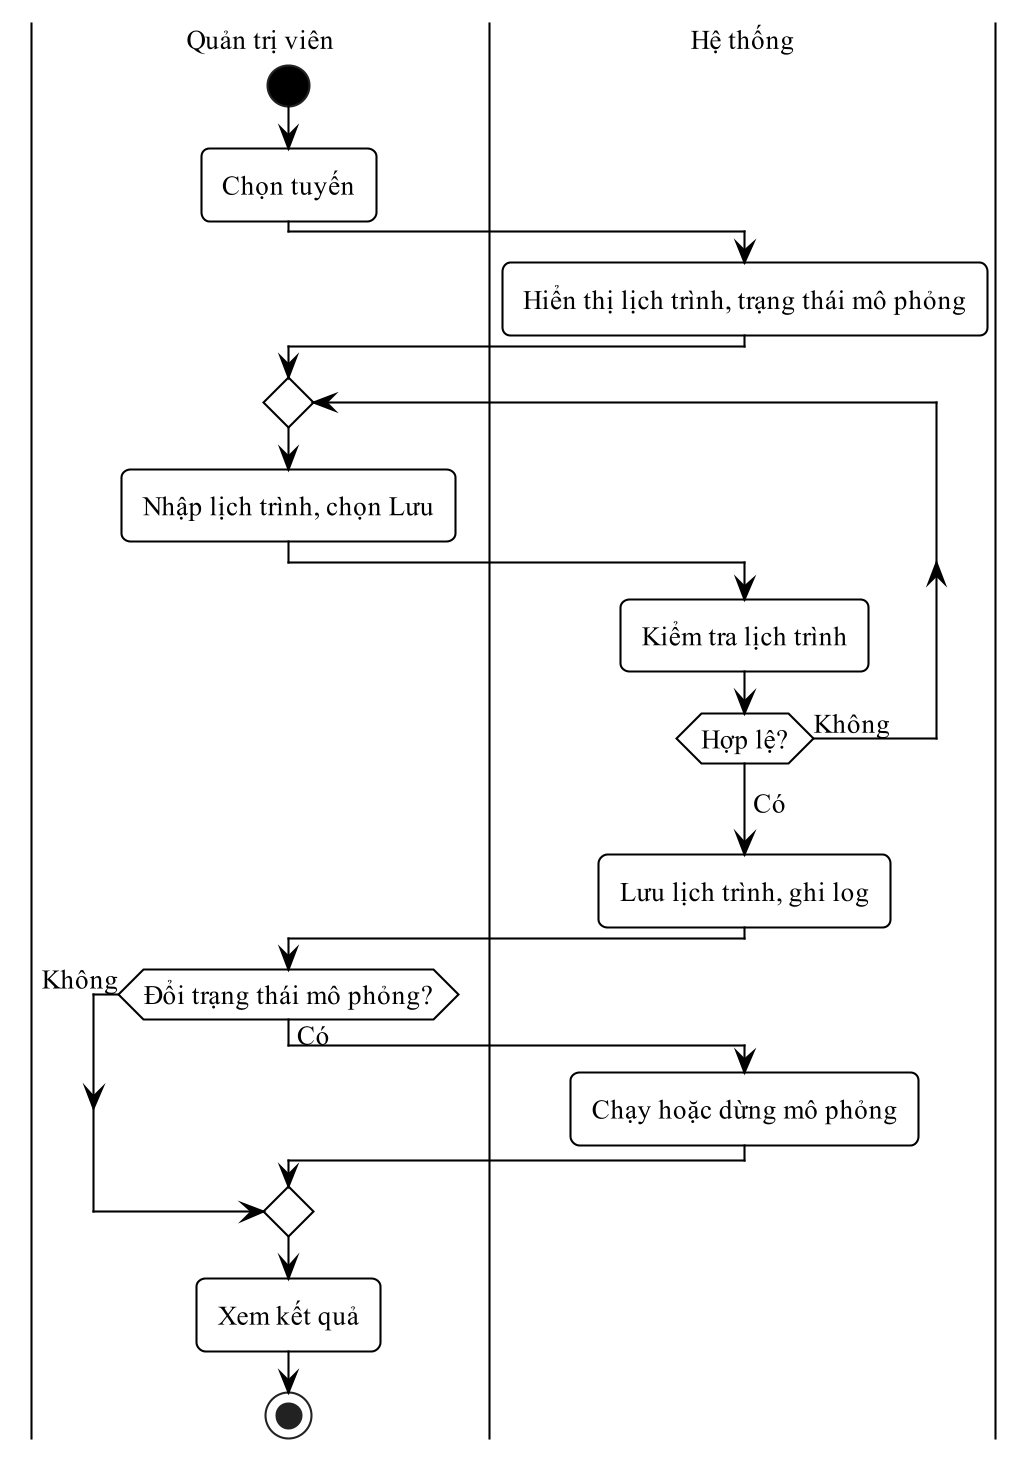

The diagram above was rendered by PlantUML. Its source (embedded in the PNG):
@startuml
!pragma layout smetana
skinparam dpi 200
skinparam defaultFontName "Times New Roman"
skinparam defaultFontSize 13
skinparam shadowing false
skinparam monochrome true
skinparam backgroundColor white
skinparam RoundCorner 8
skinparam ArrowColor black
skinparam ArrowThickness 1
skinparam state {
  BackgroundColor white
  BorderColor black
  BorderThickness 1
  StartColor black
  EndColor black
}
skinparam activity {
  BackgroundColor white
  BorderColor black
  BorderThickness 1
  DiamondBackgroundColor white
  DiamondBorderColor black
  StartColor black
  EndColor black
}
skinparam swimlane {
  BorderColor black
  BorderThickness 1
  TitleFontSize 13
}
skinparam usecase {
  BackgroundColor white
  BorderColor black
  BorderThickness 1
}
skinparam actor {
  BackgroundColor white
  BorderColor black
}
skinparam rectangle {
  BackgroundColor white
  BorderColor black
  BorderThickness 1
  RoundCorner 0
}
skinparam class {
  BackgroundColor white
  HeaderBackgroundColor white
  BorderColor black
  BorderThickness 1
}
skinparam classAttributeIconSize 0
|Quản trị viên|
start
:Chọn tuyến;
|Hệ thống|
:Hiển thị lịch trình, trạng thái mô phỏng;
repeat
  |Quản trị viên|
  :Nhập lịch trình, chọn Lưu;
  |Hệ thống|
  :Kiểm tra lịch trình;
repeat while (Hợp lệ?) is (Không)
->Có;
:Lưu lịch trình, ghi log;
|Quản trị viên|
if (Đổi trạng thái mô phỏng?) then (Có)
  |Hệ thống|
  :Chạy hoặc dừng mô phỏng;
else (Không)
endif
|Quản trị viên|
:Xem kết quả;
stop
@enduml